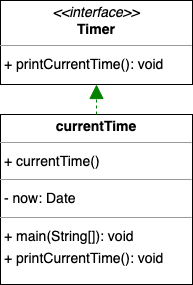

The diagram above was exported from draw.io. Its source (the exported page's mxGraphModel, read from the mxfile embedded in the PNG):
<mxGraphModel dx="1354" dy="991" grid="1" gridSize="10" guides="1" tooltips="1" connect="1" arrows="1" fold="1" page="0" pageScale="1" pageWidth="850" pageHeight="1100" background="none" math="0" shadow="0">
  <root>
    <mxCell id="0" />
    <mxCell id="1" parent="0" />
    <mxCell id="node0" value="&lt;p style=&quot;margin:0px;margin-top:4px;text-align:center;&quot;&gt;&lt;i&gt;&amp;lt;&amp;lt;interface&amp;gt;&amp;gt;&lt;/i&gt;&lt;br/&gt;&lt;b&gt;Timer&lt;/b&gt;&lt;/p&gt;&lt;hr size=&quot;1&quot;/&gt;&lt;p style=&quot;margin:0 0 0 4px;line-height:1.6;&quot;&gt;+ printCurrentTime(): void&lt;/p&gt;" style="verticalAlign=top;align=left;overflow=fill;fontSize=14;fontFamily=Helvetica;html=1;rounded=0;shadow=0;comic=0;labelBackgroundColor=none;strokeWidth=1;" parent="1" vertex="1">
      <mxGeometry x="-69" y="-14" width="192" height="84" as="geometry" />
    </mxCell>
    <mxCell id="node1" value="&lt;p style=&quot;margin:0px;margin-top:4px;text-align:center;&quot;&gt;&lt;b&gt;currentTime&lt;/b&gt;&lt;/p&gt;&lt;hr size=&quot;1&quot;&gt;&lt;p style=&quot;margin:0 0 0 4px;line-height:1.6;&quot;&gt;+ currentTime()&lt;/p&gt;&lt;hr size=&quot;1&quot;&gt;&lt;p style=&quot;margin:0 0 0 4px;line-height:1.6;&quot;&gt;- now: Date&lt;/p&gt;&lt;hr size=&quot;1&quot;&gt;&lt;p style=&quot;margin:0 0 0 4px;line-height:1.6;&quot;&gt;+ main(String[]): void&lt;br&gt;+ printCurrentTime(): void&lt;/p&gt;" style="verticalAlign=top;align=left;overflow=fill;fontSize=14;fontFamily=Helvetica;html=1;rounded=0;shadow=0;comic=0;labelBackgroundColor=none;strokeWidth=1;" parent="1" vertex="1">
      <mxGeometry x="-69" y="100" width="192" height="170" as="geometry" />
    </mxCell>
    <mxCell id="edge0" value="" style="html=1;rounded=1;edgeStyle=orthogonalEdgeStyle;dashed=1;startArrow=none;endArrow=block;endSize=12;strokeColor=#008200;exitX=0.500;exitY=0.000;exitDx=0;exitDy=0;entryX=0.500;entryY=1.001;entryDx=0;entryDy=0;" parent="1" source="node1" target="node0" edge="1">
      <mxGeometry width="50" height="50" relative="1" as="geometry">
        <Array as="points" />
      </mxGeometry>
    </mxCell>
  </root>
</mxGraphModel>